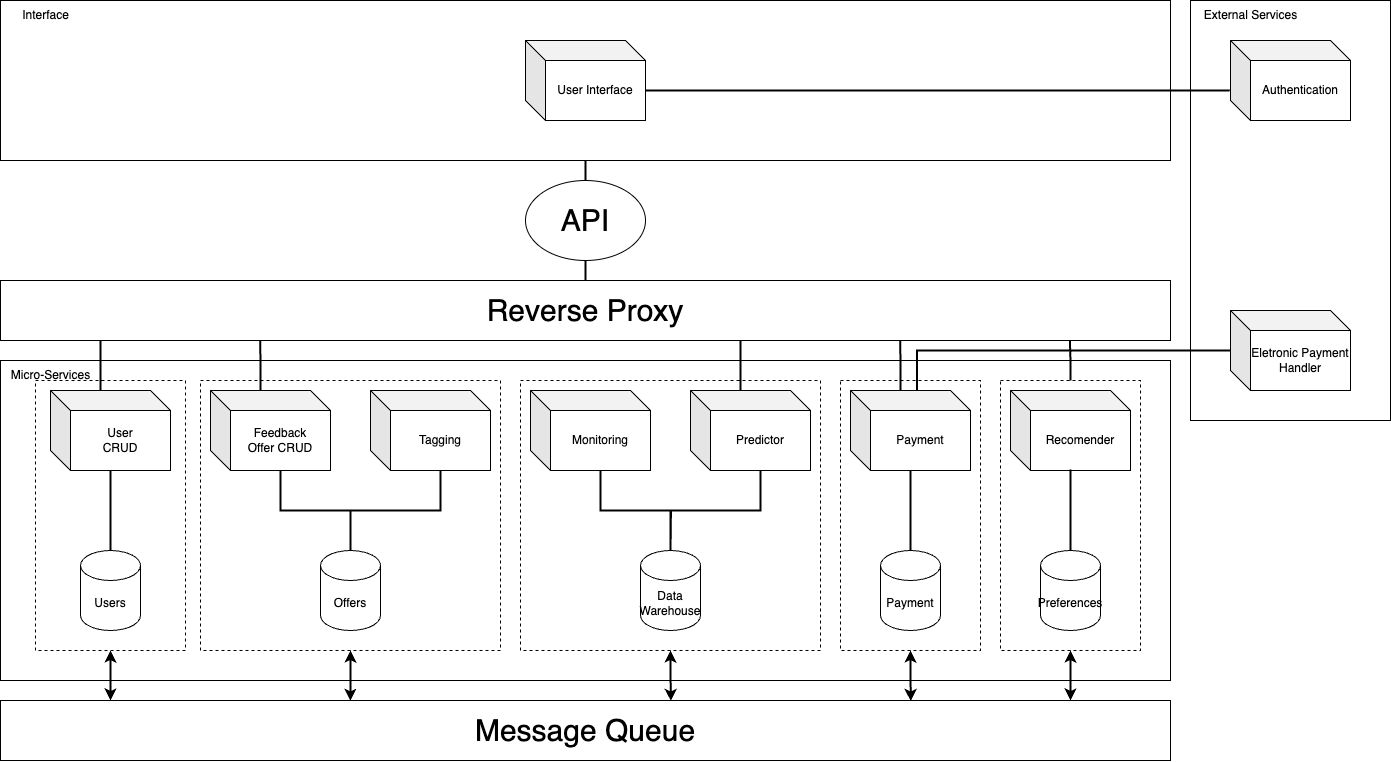

The diagram above was exported from draw.io. Its source (the exported page's mxGraphModel, read from the mxfile embedded in the PNG):
<mxGraphModel dx="1468" dy="906" grid="1" gridSize="10" guides="1" tooltips="1" connect="1" arrows="1" fold="1" page="1" pageScale="1" pageWidth="1100" pageHeight="850" background="none" math="0" shadow="0">
  <root>
    <mxCell id="0" />
    <mxCell id="1" parent="0" />
    <mxCell id="_EqXxuA9XZ6ueicEkyfo-35" value="" style="rounded=0;whiteSpace=wrap;html=1;align=left;" parent="1" vertex="1">
      <mxGeometry x="20" y="370" width="1170" height="320" as="geometry" />
    </mxCell>
    <mxCell id="DQYINjUEsdjndAikii_6-3" value="" style="rounded=0;whiteSpace=wrap;html=1;dashed=1;" parent="1" vertex="1">
      <mxGeometry x="55" y="390" width="150" height="270" as="geometry" />
    </mxCell>
    <mxCell id="DQYINjUEsdjndAikii_6-2" value="" style="rounded=0;whiteSpace=wrap;html=1;dashed=1;" parent="1" vertex="1">
      <mxGeometry x="1020" y="390" width="140" height="270" as="geometry" />
    </mxCell>
    <mxCell id="DQYINjUEsdjndAikii_6-1" value="" style="rounded=0;whiteSpace=wrap;html=1;dashed=1;" parent="1" vertex="1">
      <mxGeometry x="860" y="390" width="140" height="270" as="geometry" />
    </mxCell>
    <mxCell id="n261-7NuFGeSfReWjip0-4" value="" style="rounded=0;whiteSpace=wrap;html=1;dashed=1;" parent="1" vertex="1">
      <mxGeometry x="540" y="390" width="300" height="270" as="geometry" />
    </mxCell>
    <mxCell id="Hvs_DQuyaPmEClL1rP7x-34" value="" style="rounded=0;whiteSpace=wrap;html=1;dashed=1;" parent="1" vertex="1">
      <mxGeometry x="220" y="390" width="300" height="270" as="geometry" />
    </mxCell>
    <mxCell id="_EqXxuA9XZ6ueicEkyfo-37" value="" style="rounded=0;whiteSpace=wrap;html=1;" parent="1" vertex="1">
      <mxGeometry x="1210" y="10" width="200" height="420" as="geometry" />
    </mxCell>
    <mxCell id="_EqXxuA9XZ6ueicEkyfo-34" value="" style="rounded=0;whiteSpace=wrap;html=1;align=left;" parent="1" vertex="1">
      <mxGeometry x="20" y="10" width="1170" height="160" as="geometry" />
    </mxCell>
    <mxCell id="DQYINjUEsdjndAikii_6-10" style="edgeStyle=orthogonalEdgeStyle;rounded=0;orthogonalLoop=1;jettySize=auto;html=1;exitX=0.5;exitY=0;exitDx=0;exitDy=0;exitPerimeter=0;endArrow=none;endFill=0;strokeWidth=2;" parent="1" source="_EqXxuA9XZ6ueicEkyfo-1" target="_EqXxuA9XZ6ueicEkyfo-8" edge="1">
      <mxGeometry relative="1" as="geometry" />
    </mxCell>
    <mxCell id="_EqXxuA9XZ6ueicEkyfo-1" value="Users" style="shape=cylinder3;whiteSpace=wrap;html=1;boundedLbl=1;backgroundOutline=1;size=15;" parent="1" vertex="1">
      <mxGeometry x="100" y="560" width="60" height="80" as="geometry" />
    </mxCell>
    <mxCell id="_EqXxuA9XZ6ueicEkyfo-3" value="Recomender" style="shape=cube;whiteSpace=wrap;html=1;boundedLbl=1;backgroundOutline=1;darkOpacity=0.05;darkOpacity2=0.1;" parent="1" vertex="1">
      <mxGeometry x="1030" y="400" width="120" height="80" as="geometry" />
    </mxCell>
    <mxCell id="DQYINjUEsdjndAikii_6-7" style="edgeStyle=orthogonalEdgeStyle;rounded=0;orthogonalLoop=1;jettySize=auto;html=1;exitX=0;exitY=0;exitDx=70;exitDy=80;exitPerimeter=0;endArrow=none;endFill=0;strokeWidth=2;" parent="1" source="_EqXxuA9XZ6ueicEkyfo-4" edge="1">
      <mxGeometry relative="1" as="geometry">
        <mxPoint x="690" y="560" as="targetPoint" />
      </mxGeometry>
    </mxCell>
    <mxCell id="_EqXxuA9XZ6ueicEkyfo-4" value="Monitoring" style="shape=cube;whiteSpace=wrap;html=1;boundedLbl=1;backgroundOutline=1;darkOpacity=0.05;darkOpacity2=0.1;" parent="1" vertex="1">
      <mxGeometry x="550" y="400" width="120" height="80" as="geometry" />
    </mxCell>
    <mxCell id="_EqXxuA9XZ6ueicEkyfo-6" value="Authentication" style="shape=cube;whiteSpace=wrap;html=1;boundedLbl=1;backgroundOutline=1;darkOpacity=0.05;darkOpacity2=0.1;" parent="1" vertex="1">
      <mxGeometry x="1250" y="50" width="120" height="80" as="geometry" />
    </mxCell>
    <mxCell id="_EqXxuA9XZ6ueicEkyfo-8" value="User&lt;br&gt;CRUD" style="shape=cube;whiteSpace=wrap;html=1;boundedLbl=1;backgroundOutline=1;darkOpacity=0.05;darkOpacity2=0.1;" parent="1" vertex="1">
      <mxGeometry x="70" y="400" width="120" height="80" as="geometry" />
    </mxCell>
    <mxCell id="_EqXxuA9XZ6ueicEkyfo-9" value="Feedback&lt;br&gt;Offer CRUD" style="shape=cube;whiteSpace=wrap;html=1;boundedLbl=1;backgroundOutline=1;darkOpacity=0.05;darkOpacity2=0.1;" parent="1" vertex="1">
      <mxGeometry x="230" y="400" width="120" height="80" as="geometry" />
    </mxCell>
    <mxCell id="DQYINjUEsdjndAikii_6-9" style="edgeStyle=orthogonalEdgeStyle;rounded=0;orthogonalLoop=1;jettySize=auto;html=1;exitX=0;exitY=0;exitDx=70;exitDy=80;exitPerimeter=0;endArrow=none;endFill=0;entryX=0.5;entryY=0;entryDx=0;entryDy=0;entryPerimeter=0;strokeWidth=2;" parent="1" source="_EqXxuA9XZ6ueicEkyfo-10" target="_EqXxuA9XZ6ueicEkyfo-14" edge="1">
      <mxGeometry relative="1" as="geometry">
        <mxPoint x="380" y="560" as="targetPoint" />
      </mxGeometry>
    </mxCell>
    <mxCell id="_EqXxuA9XZ6ueicEkyfo-10" value="Tagging" style="shape=cube;whiteSpace=wrap;html=1;boundedLbl=1;backgroundOutline=1;darkOpacity=0.05;darkOpacity2=0.1;" parent="1" vertex="1">
      <mxGeometry x="390" y="400" width="120" height="80" as="geometry" />
    </mxCell>
    <mxCell id="Hvs_DQuyaPmEClL1rP7x-47" style="edgeStyle=orthogonalEdgeStyle;rounded=0;orthogonalLoop=1;jettySize=auto;html=1;exitX=0.5;exitY=0;exitDx=0;exitDy=0;entryX=0.5;entryY=1;entryDx=0;entryDy=0;endArrow=none;endFill=0;strokeWidth=2;" parent="1" source="_EqXxuA9XZ6ueicEkyfo-12" target="_EqXxuA9XZ6ueicEkyfo-34" edge="1">
      <mxGeometry relative="1" as="geometry" />
    </mxCell>
    <mxCell id="_EqXxuA9XZ6ueicEkyfo-12" value="&lt;font style=&quot;font-size: 30px;&quot;&gt;API&lt;/font&gt;" style="ellipse;whiteSpace=wrap;html=1;" parent="1" vertex="1">
      <mxGeometry x="545" y="190" width="120" height="80" as="geometry" />
    </mxCell>
    <mxCell id="_EqXxuA9XZ6ueicEkyfo-13" value="User Interface" style="shape=cube;whiteSpace=wrap;html=1;boundedLbl=1;backgroundOutline=1;darkOpacity=0.05;darkOpacity2=0.1;" parent="1" vertex="1">
      <mxGeometry x="545" y="50" width="120" height="80" as="geometry" />
    </mxCell>
    <mxCell id="_EqXxuA9XZ6ueicEkyfo-14" value="Offers" style="shape=cylinder3;whiteSpace=wrap;html=1;boundedLbl=1;backgroundOutline=1;size=15;" parent="1" vertex="1">
      <mxGeometry x="340" y="560" width="60" height="80" as="geometry" />
    </mxCell>
    <mxCell id="_EqXxuA9XZ6ueicEkyfo-15" value="Payment" style="shape=cylinder3;whiteSpace=wrap;html=1;boundedLbl=1;backgroundOutline=1;size=15;" parent="1" vertex="1">
      <mxGeometry x="900" y="560" width="60" height="80" as="geometry" />
    </mxCell>
    <mxCell id="_EqXxuA9XZ6ueicEkyfo-38" value="Interface" style="text;html=1;align=center;verticalAlign=middle;resizable=0;points=[];autosize=1;strokeColor=none;fillColor=none;" parent="1" vertex="1">
      <mxGeometry x="30" y="10" width="70" height="30" as="geometry" />
    </mxCell>
    <mxCell id="_EqXxuA9XZ6ueicEkyfo-39" value="External Services" style="text;html=1;align=center;verticalAlign=middle;resizable=0;points=[];autosize=1;strokeColor=none;fillColor=none;" parent="1" vertex="1">
      <mxGeometry x="1210" y="10" width="120" height="30" as="geometry" />
    </mxCell>
    <mxCell id="_EqXxuA9XZ6ueicEkyfo-40" value="Micro-Services" style="text;html=1;align=center;verticalAlign=middle;resizable=0;points=[];autosize=1;strokeColor=none;fillColor=none;" parent="1" vertex="1">
      <mxGeometry x="20" y="370" width="100" height="30" as="geometry" />
    </mxCell>
    <mxCell id="_EqXxuA9XZ6ueicEkyfo-42" value="Eletronic Payment Handler" style="shape=cube;whiteSpace=wrap;html=1;boundedLbl=1;backgroundOutline=1;darkOpacity=0.05;darkOpacity2=0.1;" parent="1" vertex="1">
      <mxGeometry x="1250" y="320" width="120" height="80" as="geometry" />
    </mxCell>
    <mxCell id="Hvs_DQuyaPmEClL1rP7x-46" style="edgeStyle=orthogonalEdgeStyle;rounded=0;orthogonalLoop=1;jettySize=auto;html=1;exitX=0.5;exitY=0;exitDx=0;exitDy=0;entryX=0.5;entryY=1;entryDx=0;entryDy=0;endArrow=none;endFill=0;strokeWidth=2;" parent="1" source="Hvs_DQuyaPmEClL1rP7x-2" target="_EqXxuA9XZ6ueicEkyfo-12" edge="1">
      <mxGeometry relative="1" as="geometry" />
    </mxCell>
    <mxCell id="Hvs_DQuyaPmEClL1rP7x-2" value="&lt;font style=&quot;font-size: 30px;&quot;&gt;Reverse Proxy&lt;/font&gt;" style="rounded=0;whiteSpace=wrap;html=1;align=center;" parent="1" vertex="1">
      <mxGeometry x="20" y="290" width="1170" height="60" as="geometry" />
    </mxCell>
    <mxCell id="Hvs_DQuyaPmEClL1rP7x-4" value="Data&lt;br&gt;Warehouse" style="shape=cylinder3;whiteSpace=wrap;html=1;boundedLbl=1;backgroundOutline=1;size=15;" parent="1" vertex="1">
      <mxGeometry x="660" y="560" width="60" height="80" as="geometry" />
    </mxCell>
    <mxCell id="Hvs_DQuyaPmEClL1rP7x-18" style="edgeStyle=orthogonalEdgeStyle;rounded=0;orthogonalLoop=1;jettySize=auto;html=1;exitX=0;exitY=0;exitDx=120;exitDy=50;exitPerimeter=0;entryX=-0.006;entryY=0.625;entryDx=0;entryDy=0;entryPerimeter=0;endArrow=none;endFill=0;strokeWidth=2;" parent="1" source="_EqXxuA9XZ6ueicEkyfo-13" target="_EqXxuA9XZ6ueicEkyfo-6" edge="1">
      <mxGeometry relative="1" as="geometry" />
    </mxCell>
    <mxCell id="Hvs_DQuyaPmEClL1rP7x-30" value="Payment" style="shape=cube;whiteSpace=wrap;html=1;boundedLbl=1;backgroundOutline=1;darkOpacity=0.05;darkOpacity2=0.1;" parent="1" vertex="1">
      <mxGeometry x="870" y="400" width="120" height="80" as="geometry" />
    </mxCell>
    <mxCell id="Hvs_DQuyaPmEClL1rP7x-38" style="edgeStyle=orthogonalEdgeStyle;rounded=0;orthogonalLoop=1;jettySize=auto;html=1;exitX=0.5;exitY=0;exitDx=0;exitDy=0;exitPerimeter=0;entryX=0.5;entryY=1;entryDx=0;entryDy=0;entryPerimeter=0;endArrow=none;endFill=0;strokeWidth=2;" parent="1" source="_EqXxuA9XZ6ueicEkyfo-15" target="Hvs_DQuyaPmEClL1rP7x-30" edge="1">
      <mxGeometry relative="1" as="geometry" />
    </mxCell>
    <mxCell id="Hvs_DQuyaPmEClL1rP7x-52" style="edgeStyle=orthogonalEdgeStyle;rounded=0;orthogonalLoop=1;jettySize=auto;html=1;entryX=0.555;entryY=0.001;entryDx=0;entryDy=0;entryPerimeter=0;endArrow=none;endFill=0;strokeWidth=2;" parent="1" target="Hvs_DQuyaPmEClL1rP7x-30" edge="1">
      <mxGeometry relative="1" as="geometry">
        <Array as="points">
          <mxPoint x="1250" y="360" />
          <mxPoint x="937" y="360" />
        </Array>
        <mxPoint x="1250" y="360" as="sourcePoint" />
      </mxGeometry>
    </mxCell>
    <mxCell id="n261-7NuFGeSfReWjip0-2" value="Predictor" style="shape=cube;whiteSpace=wrap;html=1;boundedLbl=1;backgroundOutline=1;darkOpacity=0.05;darkOpacity2=0.1;" parent="1" vertex="1">
      <mxGeometry x="710" y="400" width="120" height="80" as="geometry" />
    </mxCell>
    <mxCell id="n261-7NuFGeSfReWjip0-8" style="edgeStyle=orthogonalEdgeStyle;rounded=0;orthogonalLoop=1;jettySize=auto;html=1;exitX=0;exitY=0;exitDx=50;exitDy=0;exitPerimeter=0;endArrow=none;endFill=0;strokeWidth=2;" parent="1" source="_EqXxuA9XZ6ueicEkyfo-8" edge="1">
      <mxGeometry relative="1" as="geometry">
        <mxPoint x="120" y="350" as="targetPoint" />
      </mxGeometry>
    </mxCell>
    <mxCell id="n261-7NuFGeSfReWjip0-9" style="edgeStyle=orthogonalEdgeStyle;rounded=0;orthogonalLoop=1;jettySize=auto;html=1;exitX=0;exitY=0;exitDx=50;exitDy=0;exitPerimeter=0;entryX=0.222;entryY=1.008;entryDx=0;entryDy=0;entryPerimeter=0;endArrow=none;endFill=0;strokeWidth=2;" parent="1" source="_EqXxuA9XZ6ueicEkyfo-9" target="Hvs_DQuyaPmEClL1rP7x-2" edge="1">
      <mxGeometry relative="1" as="geometry" />
    </mxCell>
    <mxCell id="n261-7NuFGeSfReWjip0-10" style="edgeStyle=orthogonalEdgeStyle;rounded=0;orthogonalLoop=1;jettySize=auto;html=1;exitX=0;exitY=0;exitDx=50;exitDy=0;exitPerimeter=0;endArrow=none;endFill=0;strokeWidth=2;" parent="1" source="n261-7NuFGeSfReWjip0-2" edge="1">
      <mxGeometry relative="1" as="geometry">
        <mxPoint x="760" y="350" as="targetPoint" />
      </mxGeometry>
    </mxCell>
    <mxCell id="n261-7NuFGeSfReWjip0-11" style="edgeStyle=orthogonalEdgeStyle;rounded=0;orthogonalLoop=1;jettySize=auto;html=1;exitX=0;exitY=0;exitDx=50;exitDy=0;exitPerimeter=0;endArrow=none;endFill=0;entryX=0.769;entryY=1.004;entryDx=0;entryDy=0;entryPerimeter=0;strokeWidth=2;" parent="1" source="Hvs_DQuyaPmEClL1rP7x-30" target="Hvs_DQuyaPmEClL1rP7x-2" edge="1">
      <mxGeometry relative="1" as="geometry">
        <mxPoint x="919" y="350" as="targetPoint" />
      </mxGeometry>
    </mxCell>
    <mxCell id="DQYINjUEsdjndAikii_6-5" style="edgeStyle=orthogonalEdgeStyle;rounded=0;orthogonalLoop=1;jettySize=auto;html=1;exitX=0.5;exitY=0;exitDx=0;exitDy=0;entryX=0.914;entryY=0.994;entryDx=0;entryDy=0;entryPerimeter=0;endArrow=none;endFill=0;strokeWidth=2;" parent="1" source="DQYINjUEsdjndAikii_6-2" target="Hvs_DQuyaPmEClL1rP7x-2" edge="1">
      <mxGeometry relative="1" as="geometry" />
    </mxCell>
    <mxCell id="DQYINjUEsdjndAikii_6-6" style="edgeStyle=orthogonalEdgeStyle;rounded=0;orthogonalLoop=1;jettySize=auto;html=1;exitX=0;exitY=0;exitDx=70;exitDy=80;exitPerimeter=0;entryX=0.5;entryY=0;entryDx=0;entryDy=0;entryPerimeter=0;endArrow=none;endFill=0;strokeWidth=2;" parent="1" source="n261-7NuFGeSfReWjip0-2" target="Hvs_DQuyaPmEClL1rP7x-4" edge="1">
      <mxGeometry relative="1" as="geometry" />
    </mxCell>
    <mxCell id="DQYINjUEsdjndAikii_6-8" style="edgeStyle=orthogonalEdgeStyle;rounded=0;orthogonalLoop=1;jettySize=auto;html=1;exitX=0;exitY=0;exitDx=70;exitDy=80;exitPerimeter=0;entryX=0.5;entryY=0;entryDx=0;entryDy=0;entryPerimeter=0;endArrow=none;endFill=0;strokeWidth=2;" parent="1" source="_EqXxuA9XZ6ueicEkyfo-9" target="_EqXxuA9XZ6ueicEkyfo-14" edge="1">
      <mxGeometry relative="1" as="geometry" />
    </mxCell>
    <mxCell id="sxZsHME6j6wYVXWL-DAy-1" value="&lt;font style=&quot;font-size: 30px;&quot;&gt;Message&amp;nbsp;&lt;span style=&quot;background-color: initial;&quot;&gt;Queue&lt;/span&gt;&lt;/font&gt;" style="rounded=0;whiteSpace=wrap;html=1;align=center;" parent="1" vertex="1">
      <mxGeometry x="20" y="710" width="1170" height="60" as="geometry" />
    </mxCell>
    <mxCell id="sxZsHME6j6wYVXWL-DAy-7" style="edgeStyle=orthogonalEdgeStyle;rounded=0;orthogonalLoop=1;jettySize=auto;html=1;exitX=0.5;exitY=1;exitDx=0;exitDy=0;entryX=0.299;entryY=0.007;entryDx=0;entryDy=0;entryPerimeter=0;startArrow=classic;startFill=1;strokeWidth=2;" parent="1" source="Hvs_DQuyaPmEClL1rP7x-34" target="sxZsHME6j6wYVXWL-DAy-1" edge="1">
      <mxGeometry relative="1" as="geometry" />
    </mxCell>
    <mxCell id="sxZsHME6j6wYVXWL-DAy-8" style="edgeStyle=orthogonalEdgeStyle;rounded=0;orthogonalLoop=1;jettySize=auto;html=1;exitX=0.5;exitY=1;exitDx=0;exitDy=0;startArrow=classic;startFill=1;strokeWidth=2;" parent="1" source="DQYINjUEsdjndAikii_6-3" edge="1">
      <mxGeometry relative="1" as="geometry">
        <mxPoint x="130" y="710" as="targetPoint" />
      </mxGeometry>
    </mxCell>
    <mxCell id="sxZsHME6j6wYVXWL-DAy-9" style="edgeStyle=orthogonalEdgeStyle;rounded=0;orthogonalLoop=1;jettySize=auto;html=1;exitX=0.5;exitY=1;exitDx=0;exitDy=0;entryX=0.573;entryY=0.009;entryDx=0;entryDy=0;entryPerimeter=0;startArrow=classic;startFill=1;strokeWidth=2;" parent="1" source="n261-7NuFGeSfReWjip0-4" target="sxZsHME6j6wYVXWL-DAy-1" edge="1">
      <mxGeometry relative="1" as="geometry" />
    </mxCell>
    <mxCell id="sxZsHME6j6wYVXWL-DAy-10" style="edgeStyle=orthogonalEdgeStyle;rounded=0;orthogonalLoop=1;jettySize=auto;html=1;exitX=0.5;exitY=1;exitDx=0;exitDy=0;entryX=0.778;entryY=0.009;entryDx=0;entryDy=0;entryPerimeter=0;startArrow=classic;startFill=1;strokeWidth=2;" parent="1" source="DQYINjUEsdjndAikii_6-1" target="sxZsHME6j6wYVXWL-DAy-1" edge="1">
      <mxGeometry relative="1" as="geometry" />
    </mxCell>
    <mxCell id="sxZsHME6j6wYVXWL-DAy-11" style="edgeStyle=orthogonalEdgeStyle;rounded=0;orthogonalLoop=1;jettySize=auto;html=1;exitX=0.5;exitY=1;exitDx=0;exitDy=0;startArrow=classic;startFill=1;strokeWidth=2;" parent="1" source="DQYINjUEsdjndAikii_6-2" edge="1">
      <mxGeometry relative="1" as="geometry">
        <mxPoint x="1090" y="710" as="targetPoint" />
      </mxGeometry>
    </mxCell>
    <mxCell id="qtqpRIrcJ37v1lWPuOHA-1" value="Preferences" style="shape=cylinder3;whiteSpace=wrap;html=1;boundedLbl=1;backgroundOutline=1;size=15;" parent="1" vertex="1">
      <mxGeometry x="1060" y="560" width="60" height="80" as="geometry" />
    </mxCell>
    <mxCell id="qtqpRIrcJ37v1lWPuOHA-2" style="edgeStyle=orthogonalEdgeStyle;rounded=0;orthogonalLoop=1;jettySize=auto;html=1;exitX=0.5;exitY=0;exitDx=0;exitDy=0;exitPerimeter=0;entryX=0.5;entryY=0.988;entryDx=0;entryDy=0;entryPerimeter=0;strokeWidth=2;endArrow=none;endFill=0;" parent="1" source="qtqpRIrcJ37v1lWPuOHA-1" target="_EqXxuA9XZ6ueicEkyfo-3" edge="1">
      <mxGeometry relative="1" as="geometry" />
    </mxCell>
  </root>
</mxGraphModel>